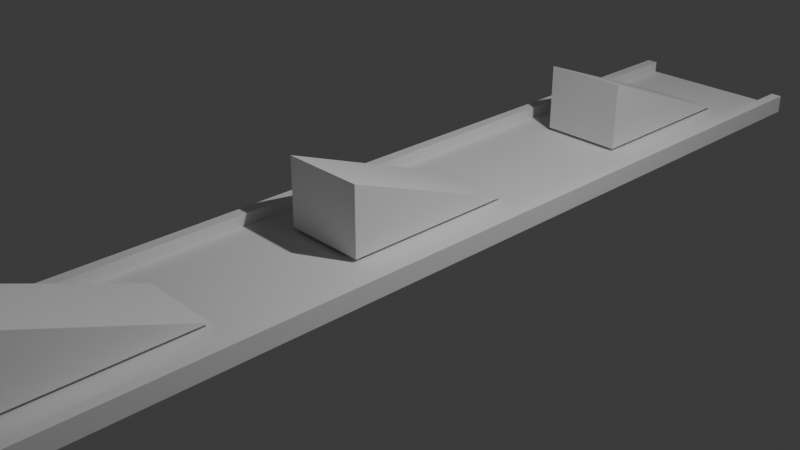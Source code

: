# Source: rampmm.blend  (saved by Blender 4.4.32; exported with 4.5.12 LTS)
import bpy
from mathutils import Matrix  # noqa: F401  (used for matrix-valued properties, if any)

bpy.ops.wm.read_factory_settings(use_empty=True)
scene = bpy.context.scene
scene.name = 'Scene'

# ---- collections
col_collection = bpy.data.collections.new('Collection'); scene.collection.children.link(col_collection)

# ---- world
world_world = bpy.data.worlds.new('World'); scene.world = world_world
world_world.use_nodes = True; world_world.node_tree.nodes.clear()
_N = world_world.node_tree.nodes; _L = world_world.node_tree.links
n0 = _N.new('ShaderNodeOutputWorld'); n0.name = 'World Output'; n0.location = (300, 300)
n1 = _N.new('ShaderNodeBackground'); n1.name = 'Background'; n1.location = (10, 300)
n1.inputs[0].default_value = (0.05088, 0.05088, 0.05088, 1.0)
_L.new(n1.outputs[0], n0.inputs[0])
n0.is_active_output = True
world_world.color = (0.05088, 0.05088, 0.05088)
world_world.sun_shadow_jitter_overblur = 0.0

# ---- cameras
cam_camera = bpy.data.cameras.new('Camera')
cam_camera.clip_end = 100.0
cam_camera.ortho_scale = 7.314

# ---- lights
light_light = bpy.data.lights.new('Light', 'POINT')
light_light.energy = 1000.0
light_light.shadow_soft_size = 0.1

# ---- meshes
me_cube_001 = bpy.data.meshes.new('Cube.001')
me_cube_001.from_pydata([(-1.0, -1.0, -1.0), (-1.0, -1.0, 1.0), (-1.0, 1.0, -1.0), (-1.0, 1.0, 1.0), (1.0, -1.0, -1.0), (1.0, -1.0, 1.0), (1.0, 1.0, -1.0), (1.0, 1.0, 1.0), (0.0, 1.0, -1.0), (0.0, 1.0, 1.0), (0.0, -1.0, -1.0), (0.0, -1.0, 1.0), (-0.5, 1.0, -1.0), (-0.5, -1.0, 1.0), (-0.5, 1.0, 1.0), (-0.5, -1.0, -1.0), (0.5, 1.0, 1.0), (0.5, -1.0, -1.0), (0.5, 1.0, -1.0), (0.5, -1.0, 1.0), (-0.75, 1.0, -1.0), (-0.75, -1.0, 1.0), (-0.75, 1.0, 1.0), (-0.75, -1.0, -1.0), (0.75, 1.0, 1.0), (0.75, -1.0, -1.0), (0.75, 1.0, -1.0), (0.75, -1.0, 1.0), (-0.875, 1.0, -1.0), (-0.875, -1.0, 1.0), (-0.875, 1.0, 1.0), (-0.875, -1.0, -1.0), (0.875, 1.0, 1.0), (0.875, -1.0, -1.0), (0.875, 1.0, -1.0), (0.875, -1.0, 1.0), (-1.0, -1.0, -4.534), (-1.0, 1.0, -4.534), (1.0, -1.0, -4.534), (1.0, 1.0, -4.534), (-0.875, 1.0, -4.534), (-0.875, -1.0, -4.534), (0.875, -1.0, -4.534), (0.875, 1.0, -4.534)], [], [(0, 1, 3, 2), (34, 32, 7, 6), (6, 7, 5, 4), (31, 29, 1, 0), (2, 28, 40, 37), (30, 3, 1, 29), (16, 9, 11, 19), (12, 8, 10, 15), (17, 19, 11, 10), (12, 14, 9, 8), (20, 22, 14, 12), (20, 12, 15, 23), (9, 14, 13, 11), (10, 11, 13, 15), (25, 27, 19, 17), (24, 16, 19, 27), (8, 18, 17, 10), (8, 9, 16, 18), (28, 20, 23, 31), (28, 30, 22, 20), (14, 22, 21, 13), (15, 13, 21, 23), (32, 24, 27, 35), (33, 35, 27, 25), (18, 26, 25, 17), (18, 16, 24, 26), (2, 3, 30, 28), (4, 33, 42, 38), (22, 30, 29, 21), (23, 21, 29, 31), (4, 5, 35, 33), (7, 32, 35, 5), (26, 34, 33, 25), (26, 24, 32, 34), (43, 39, 38, 42), (37, 40, 41, 36), (28, 31, 41, 40), (33, 34, 43, 42), (31, 0, 36, 41), (0, 2, 37, 36), (34, 6, 39, 43), (6, 4, 38, 39)])
_uv = me_cube_001.uv_layers.new(name='UVMap')
_uv.uv.foreach_set('vector', [0.375, 0.0, 0.625, 0.0, 0.625, 0.25, 0.375, 0.25, 0.375, 0.4844, 0.625, 0.4844, 0.625, 0.5, 0.375, 0.5, 0.375, 0.5, 0.625, 0.5, 0.625, 0.75, 0.375, 0.75, 0.375, 0.9844, 0.625, 0.9844, 0.625, 1.0, 0.375, 1.0, 0.375, 0.25, 0.375, 0.2656, 0.375, 0.2656, 0.375, 0.25, 0.8594, 0.5, 0.875, 0.5, 0.875, 0.75, 0.8594, 0.75, 0.6875, 0.5, 0.75, 0.5, 0.75, 0.75, 0.6875, 0.75, 0.1875, 0.5, 0.25, 0.5, 0.25, 0.75, 0.1875, 0.75, 0.375, 0.8125, 0.625, 0.8125, 0.625, 0.875, 0.375, 0.875, 0.375, 0.3125, 0.625, 0.3125, 0.625, 0.375, 0.375, 0.375, 0.375, 0.2812, 0.625, 0.2812, 0.625, 0.3125, 0.375, 0.3125, 0.1562, 0.5, 0.1875, 0.5, 0.1875, 0.75, 0.1562, 0.75, 0.75, 0.5, 0.8125, 0.5, 0.8125, 0.75, 0.75, 0.75, 0.375, 0.875, 0.625, 0.875, 0.625, 0.9375, 0.375, 0.9375, 0.375, 0.7812, 0.625, 0.7812, 0.625, 0.8125, 0.375, 0.8125, 0.6562, 0.5, 0.6875, 0.5, 0.6875, 0.75, 0.6562, 0.75, 0.25, 0.5, 0.3125, 0.5, 0.3125, 0.75, 0.25, 0.75, 0.375, 0.375, 0.625, 0.375, 0.625, 0.4375, 0.375, 0.4375, 0.1406, 0.5, 0.1562, 0.5, 0.1562, 0.75, 0.1406, 0.75, 0.375, 0.2656, 0.625, 0.2656, 0.625, 0.2812, 0.375, 0.2812, 0.8125, 0.5, 0.8438, 0.5, 0.8438, 0.75, 0.8125, 0.75, 0.375, 0.9375, 0.625, 0.9375, 0.625, 0.9688, 0.375, 0.9688, 0.6406, 0.5, 0.6562, 0.5, 0.6562, 0.75, 0.6406, 0.75, 0.375, 0.7656, 0.625, 0.7656, 0.625, 0.7812, 0.375, 0.7812, 0.3125, 0.5, 0.3438, 0.5, 0.3438, 0.75, 0.3125, 0.75, 0.375, 0.4375, 0.625, 0.4375, 0.625, 0.4688, 0.375, 0.4688, 0.375, 0.25, 0.625, 0.25, 0.625, 0.2656, 0.375, 0.2656, 0.375, 0.75, 0.375, 0.7656, 0.375, 0.7656, 0.375, 0.75, 0.8438, 0.5, 0.8594, 0.5, 0.8594, 0.75, 0.8438, 0.75, 0.375, 0.9688, 0.625, 0.9688, 0.625, 0.9844, 0.375, 0.9844, 0.375, 0.75, 0.625, 0.75, 0.625, 0.7656, 0.375, 0.7656, 0.625, 0.5, 0.6406, 0.5, 0.6406, 0.75, 0.625, 0.75, 0.3438, 0.5, 0.3594, 0.5, 0.3594, 0.75, 0.3438, 0.75, 0.375, 0.4688, 0.625, 0.4688, 0.625, 0.4844, 0.375, 0.4844, 0.3594, 0.5, 0.375, 0.5, 0.375, 0.75, 0.3594, 0.75, 0.125, 0.5, 0.1406, 0.5, 0.1406, 0.75, 0.125, 0.75, 0.1406, 0.5, 0.1406, 0.75, 0.1406, 0.75, 0.1406, 0.5, 0.3594, 0.75, 0.3594, 0.5, 0.3594, 0.5, 0.3594, 0.75, 0.375, 0.9844, 0.375, 1.0, 0.375, 1.0, 0.375, 0.9844, 0.375, 0.0, 0.375, 0.25, 0.375, 0.25, 0.375, 0.0, 0.375, 0.4844, 0.375, 0.5, 0.375, 0.5, 0.375, 0.4844, 0.375, 0.5, 0.375, 0.75, 0.375, 0.75, 0.375, 0.5])
me_cube_001.update()
me_cube = bpy.data.meshes.new('Cube')
me_cube.from_pydata([(-1.0, -1.0, -1.0), (-1.0, -1.0, 1.0), (-1.0, 1.0, -1.0), (1.0, -1.0, -1.0), (1.0, -1.0, 1.0), (1.0, 1.0, -1.0), (-1.0, -0.9352, -1.0), (1.0, -0.9352, -1.0), (-1.0, -1.0, -0.951), (1.0, -1.0, -0.951), (1.0, -0.9352, -0.951), (-1.0, -0.9352, -0.951)], [], [(9, 4, 1, 8), (6, 7, 3, 0), (2, 5, 7, 6), (0, 8, 11, 6), (2, 1, 4, 5), (3, 9, 8, 0), (7, 10, 9, 3), (8, 1, 2, 6, 11), (7, 5, 4, 9, 10)])
_uv = me_cube.uv_layers.new(name='UVMap')
_uv.uv.foreach_set('vector', [0.3811, 0.75, 0.625, 0.75, 0.625, 1.0, 0.3811, 1.0, 0.125, 0.7419, 0.375, 0.7419, 0.375, 0.75, 0.125, 0.75, 0.125, 0.5, 0.375, 0.5, 0.375, 0.7419, 0.125, 0.7419, 0.375, 0.0, 0.3811, 0.0, 0.3811, 0.008102, 0.375, 0.008102, 0.125, 0.5, 0.625, 1.0, 0.625, 0.75, 0.375, 0.5, 0.375, 0.75, 0.3811, 0.75, 0.3811, 1.0, 0.375, 1.0, 0.375, 0.7419, 0.3811, 0.7419, 0.3811, 0.75, 0.375, 0.75, 0.3811, 0.0, 0.625, 1.0, 0.125, 0.5, 0.375, 0.008102, 0.3811, 0.008102, 0.375, 0.7419, 0.375, 0.5, 0.625, 0.75, 0.3811, 0.75, 0.3811, 0.7419])
me_cube.update()
me_cube_002 = bpy.data.meshes.new('Cube.002')
me_cube_002.from_pydata([(-1.0, -1.0, -1.0), (-1.0, -1.0, 1.0), (-1.0, 1.0, -1.0), (1.0, -1.0, -1.0), (1.0, -1.0, 1.0), (1.0, 1.0, -1.0), (-1.0, -0.9352, -1.0), (1.0, -0.9352, -1.0), (-1.0, -1.0, -0.951), (1.0, -1.0, -0.951), (1.0, -0.9352, -0.951), (-1.0, -0.9352, -0.951)], [], [(9, 4, 1, 8), (6, 7, 3, 0), (2, 5, 7, 6), (0, 8, 11, 6), (2, 1, 4, 5), (3, 9, 8, 0), (7, 10, 9, 3), (8, 1, 2, 6, 11), (7, 5, 4, 9, 10)])
_uv = me_cube_002.uv_layers.new(name='UVMap')
_uv.uv.foreach_set('vector', [0.3811, 0.75, 0.625, 0.75, 0.625, 1.0, 0.3811, 1.0, 0.125, 0.7419, 0.375, 0.7419, 0.375, 0.75, 0.125, 0.75, 0.125, 0.5, 0.375, 0.5, 0.375, 0.7419, 0.125, 0.7419, 0.375, 0.0, 0.3811, 0.0, 0.3811, 0.008102, 0.375, 0.008102, 0.125, 0.5, 0.625, 1.0, 0.625, 0.75, 0.375, 0.5, 0.375, 0.75, 0.3811, 0.75, 0.3811, 1.0, 0.375, 1.0, 0.375, 0.7419, 0.3811, 0.7419, 0.3811, 0.75, 0.375, 0.75, 0.3811, 0.0, 0.625, 1.0, 0.125, 0.5, 0.375, 0.008102, 0.3811, 0.008102, 0.375, 0.7419, 0.375, 0.5, 0.625, 0.75, 0.3811, 0.75, 0.3811, 0.7419])
me_cube_002.update()
me_cube_003 = bpy.data.meshes.new('Cube.003')
me_cube_003.from_pydata([(-1.0, -1.0, -1.0), (-1.0, -1.0, 1.0), (-1.0, 1.0, -1.0), (1.0, -1.0, -1.0), (1.0, -1.0, 1.0), (1.0, 1.0, -1.0), (-1.0, -0.9352, -1.0), (1.0, -0.9352, -1.0), (-1.0, -1.0, -0.951), (1.0, -1.0, -0.951), (1.0, -0.9352, -0.951), (-1.0, -0.9352, -0.951)], [], [(9, 4, 1, 8), (6, 7, 3, 0), (2, 5, 7, 6), (0, 8, 11, 6), (2, 1, 4, 5), (3, 9, 8, 0), (7, 10, 9, 3), (8, 1, 2, 6, 11), (7, 5, 4, 9, 10)])
_uv = me_cube_003.uv_layers.new(name='UVMap')
_uv.uv.foreach_set('vector', [0.3811, 0.75, 0.625, 0.75, 0.625, 1.0, 0.3811, 1.0, 0.125, 0.7419, 0.375, 0.7419, 0.375, 0.75, 0.125, 0.75, 0.125, 0.5, 0.375, 0.5, 0.375, 0.7419, 0.125, 0.7419, 0.375, 0.0, 0.3811, 0.0, 0.3811, 0.008102, 0.375, 0.008102, 0.125, 0.5, 0.625, 1.0, 0.625, 0.75, 0.375, 0.5, 0.375, 0.75, 0.3811, 0.75, 0.3811, 1.0, 0.375, 1.0, 0.375, 0.7419, 0.3811, 0.7419, 0.3811, 0.75, 0.375, 0.75, 0.3811, 0.0, 0.625, 1.0, 0.125, 0.5, 0.375, 0.008102, 0.3811, 0.008102, 0.375, 0.7419, 0.375, 0.5, 0.625, 0.75, 0.3811, 0.75, 0.3811, 0.7419])
me_cube_003.update()

# ---- objects
ob_light = bpy.data.objects.new('Light', light_light)
ob_camera = bpy.data.objects.new('Camera', cam_camera)
ob_cube = bpy.data.objects.new('Cube', me_cube_001)
ob_cube_001 = bpy.data.objects.new('Cube.001', me_cube)
ob_cube_002 = bpy.data.objects.new('Cube.002', me_cube_002)
ob_cube_003 = bpy.data.objects.new('Cube.003', me_cube_003)

# ---- transforms, parenting, visibility, modifiers, constraints
ob_light.location = (4.076, 1.005, 5.904)
ob_light.rotation_euler = (0.6503, 0.05522, 1.866)
ob_light.lock_rotations_4d = False
ob_light.empty_display_type = 'ARROWS'
ob_light.color = (0.0, 0.0, 0.0, 0.0)
ob_light.lineart.crease_threshold = 0.0
ob_camera.location = (7.359, -6.926, 4.958)
ob_camera.rotation_euler = (1.109, 0.0, 0.8149)
ob_camera.lock_rotations_4d = False
ob_camera.empty_display_type = 'ARROWS'
ob_camera.color = (0.0, 0.0, 0.0, 0.0)
ob_camera.display_type = 'WIRE'
ob_camera.lineart.crease_threshold = 0.0
ob_cube.location = (0.0, 0.0, 0.0)
ob_cube.scale = (1.0, 5.667, -0.03758)
ob_cube_001.location = (0.0, 0.01401, 0.4569)
ob_cube_001.scale = (-0.4628, 1.0, 0.3835)
ob_cube_002.location = (0.0, 3.911, 0.4569)
ob_cube_002.scale = (-0.4628, 1.0, 0.3835)
ob_cube_003.location = (0.0, -3.613, 0.4569)
ob_cube_003.scale = (-0.4628, 1.0, 0.3835)

# ---- collection membership
col_collection.objects.link(ob_light)
col_collection.objects.link(ob_camera)
col_collection.objects.link(ob_cube)
col_collection.objects.link(ob_cube_001)
col_collection.objects.link(ob_cube_002)
col_collection.objects.link(ob_cube_003)

# ---- scene / render settings (as saved in the file)
scene.camera = ob_camera
scene.frame_start = 1; scene.frame_end = 250; scene.frame_set(1)
scene.render.engine = 'BLENDER_EEVEE_NEXT'
bpy.context.view_layer.update()
